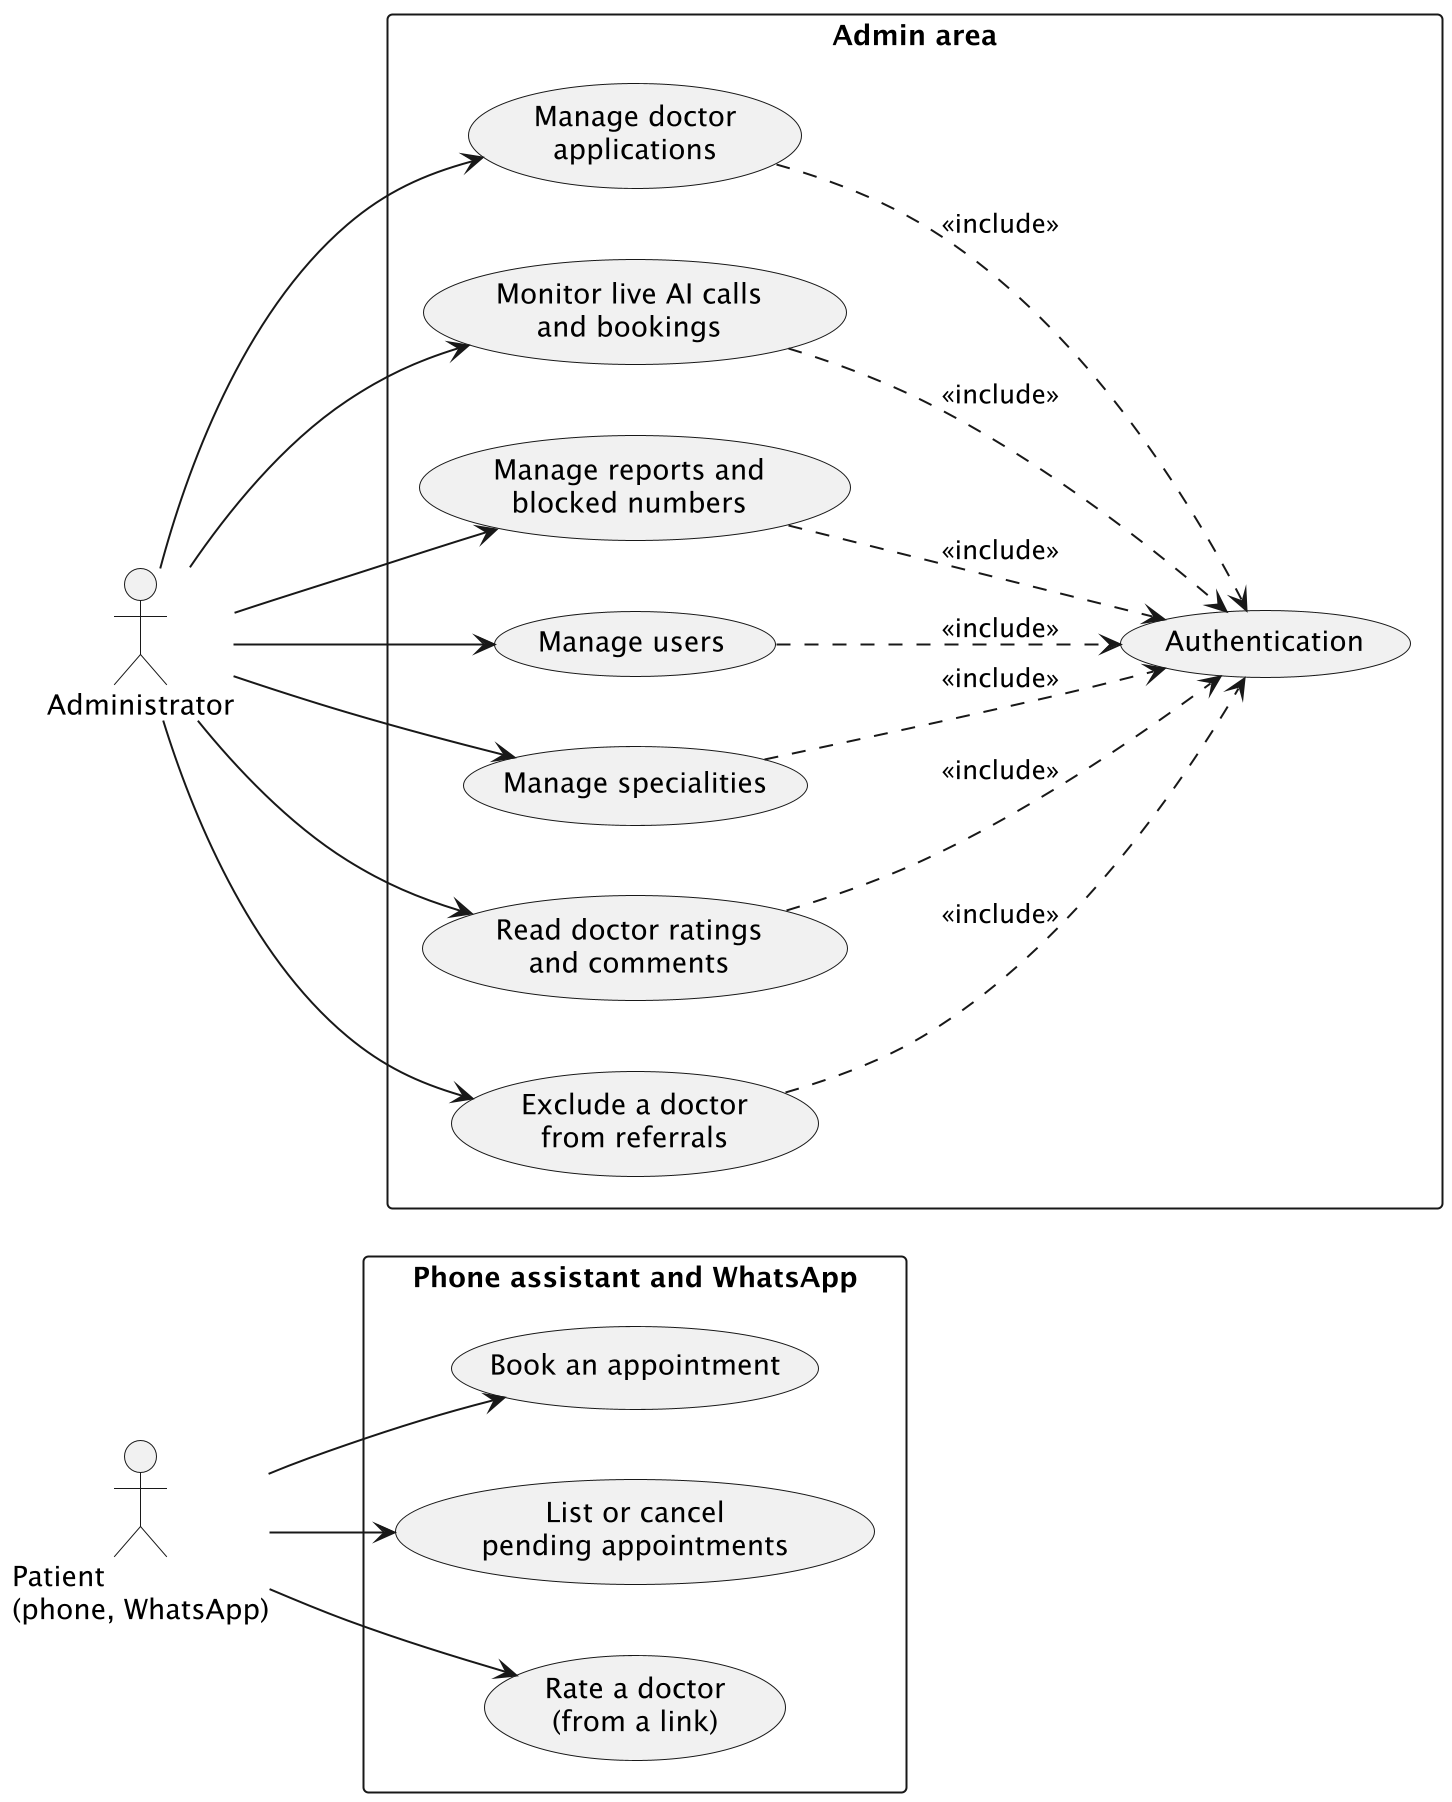

The diagram above was rendered by PlantUML. Its source (embedded in the PNG):
@startuml use_case_patient_admin
left to right direction
skinparam dpi 192

actor "Patient\n(phone, WhatsApp)" as P
actor "Administrator" as A

rectangle "Phone assistant and WhatsApp" {
  usecase "Book an appointment" as P1
  usecase "List or cancel\npending appointments" as P4
  usecase "Rate a doctor\n(from a link)" as P5
}
rectangle "Admin area" {
  usecase "Authentication" as AUTH

  usecase "Manage doctor\napplications" as A1
  usecase "Monitor live AI calls\nand bookings" as A2
  usecase "Manage reports and\nblocked numbers" as A3
  usecase "Manage users" as A4
  usecase "Manage specialities" as A5
  usecase "Read doctor ratings\nand comments" as A6
  usecase "Exclude a doctor\nfrom referrals" as A7
}

P --> P1
P --> P4
P --> P5

A --> A1
A --> A2
A --> A3
A --> A4
A --> A5
A --> A6
A --> A7

A1 ..> AUTH : <<include>>
A2 ..> AUTH : <<include>>
A3 ..> AUTH : <<include>>
A4 ..> AUTH : <<include>>
A5 ..> AUTH : <<include>>
A6 ..> AUTH : <<include>>
A7 ..> AUTH : <<include>>
@enduml